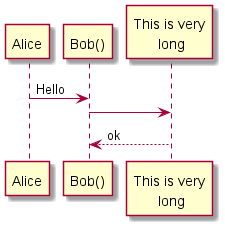

The diagram above was rendered by PlantUML. Its source (embedded in the PNG):
@startuml practice

Alice -> "Bob()" : Hello
"Bob()" -> "This is very\n long" as Long
' 註解方式
Long --> "Bob()" : ok

@enduml